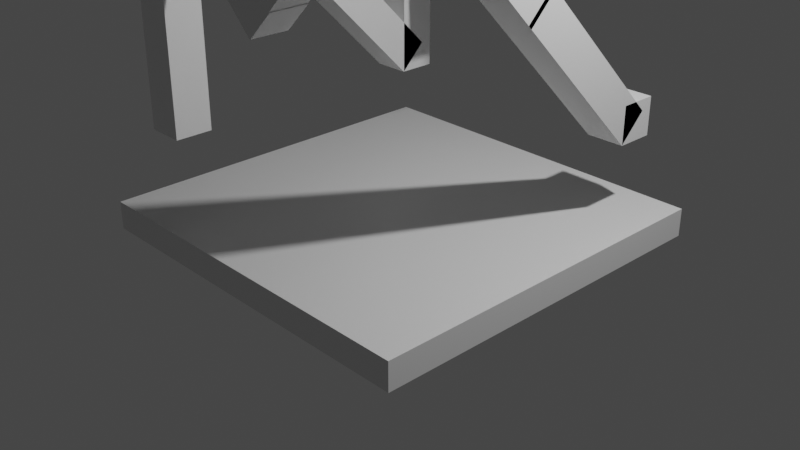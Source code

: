 # Source: untitled.blend  (saved by Blender 2.93.21; exported with 4.5.12 LTS)
import bpy
from mathutils import Matrix  # noqa: F401  (used for matrix-valued properties, if any)

bpy.ops.wm.read_factory_settings(use_empty=True)
scene = bpy.context.scene
scene.name = 'Scene'

# ---- collections
col_collection = bpy.data.collections.new('Collection'); scene.collection.children.link(col_collection)

# ---- materials (node trees are filled in below, after node groups)
mat_material = bpy.data.materials.new('Material')
mat_material.alpha_threshold = 0.0
mat_material.use_transparent_shadow = False
mat_material.line_color = (0.0, 0.0, 0.0, 1.0)
mat_material_001 = bpy.data.materials.new('Material.001')
mat_material_001.alpha_threshold = 0.0
mat_material_001.use_transparent_shadow = False
mat_material_001.line_color = (0.0, 0.0, 0.0, 1.0)
mat_material_002 = bpy.data.materials.new('Material.002')
mat_material_002.alpha_threshold = 0.0
mat_material_002.use_transparent_shadow = False
mat_material_002.line_color = (0.0, 0.0, 0.0, 1.0)
mat_material_003 = bpy.data.materials.new('Material.003')
mat_material_003.alpha_threshold = 0.0
mat_material_003.use_transparent_shadow = False
mat_material_003.line_color = (0.0, 0.0, 0.0, 1.0)
mat_material_004 = bpy.data.materials.new('Material.004')
mat_material_004.alpha_threshold = 0.0
mat_material_004.use_transparent_shadow = False
mat_material_004.line_color = (0.0, 0.0, 0.0, 1.0)
mat_material_007 = bpy.data.materials.new('Material.007')
mat_material_007.alpha_threshold = 0.0
mat_material_007.use_transparent_shadow = False
mat_material_007.line_color = (0.0, 0.0, 0.0, 1.0)
mat_material_008 = bpy.data.materials.new('Material.008')
mat_material_008.alpha_threshold = 0.0
mat_material_008.use_transparent_shadow = False
mat_material_008.line_color = (0.0, 0.0, 0.0, 1.0)
mat_material_009 = bpy.data.materials.new('Material.009')
mat_material_009.alpha_threshold = 0.0
mat_material_009.use_transparent_shadow = False
mat_material_009.line_color = (0.0, 0.0, 0.0, 1.0)
mat_material_010 = bpy.data.materials.new('Material.010')
mat_material_010.alpha_threshold = 0.0
mat_material_010.use_transparent_shadow = False
mat_material_010.line_color = (0.0, 0.0, 0.0, 1.0)
mat_material_013 = bpy.data.materials.new('Material.013')
mat_material_013.alpha_threshold = 0.0
mat_material_013.use_transparent_shadow = False
mat_material_013.line_color = (0.0, 0.0, 0.0, 1.0)
mat_material_014 = bpy.data.materials.new('Material.014')
mat_material_014.alpha_threshold = 0.0
mat_material_014.use_transparent_shadow = False
mat_material_014.line_color = (0.0, 0.0, 0.0, 1.0)
mat_material_015 = bpy.data.materials.new('Material.015')
mat_material_015.alpha_threshold = 0.0
mat_material_015.use_transparent_shadow = False
mat_material_015.line_color = (0.0, 0.0, 0.0, 1.0)
mat_material_016 = bpy.data.materials.new('Material.016')
mat_material_016.alpha_threshold = 0.0
mat_material_016.use_transparent_shadow = False
mat_material_016.line_color = (0.0, 0.0, 0.0, 1.0)
mat_material_017 = bpy.data.materials.new('Material.017')
mat_material_017.alpha_threshold = 0.0
mat_material_017.use_transparent_shadow = False
mat_material_017.line_color = (0.0, 0.0, 0.0, 1.0)
mat_material_018 = bpy.data.materials.new('Material.018')
mat_material_018.alpha_threshold = 0.0
mat_material_018.use_transparent_shadow = False
mat_material_018.line_color = (0.0, 0.0, 0.0, 1.0)
mat_material_020 = bpy.data.materials.new('Material.020')
mat_material_020.alpha_threshold = 0.0
mat_material_020.use_transparent_shadow = False
mat_material_020.line_color = (0.0, 0.0, 0.0, 1.0)
mat_material_021 = bpy.data.materials.new('Material.021')
mat_material_021.alpha_threshold = 0.0
mat_material_021.use_transparent_shadow = False
mat_material_021.line_color = (0.0, 0.0, 0.0, 1.0)
mat_material_022 = bpy.data.materials.new('Material.022')
mat_material_022.alpha_threshold = 0.0
mat_material_022.use_transparent_shadow = False
mat_material_022.line_color = (0.0, 0.0, 0.0, 1.0)

# ---- material node trees
mat_material.use_nodes = True; mat_material.node_tree.nodes.clear()
_N = mat_material.node_tree.nodes; _L = mat_material.node_tree.links
n0 = _N.new('ShaderNodeOutputMaterial'); n0.name = 'Material Output'; n0.location = (300, 300)
n1 = _N.new('ShaderNodeBsdfPrincipled'); n1.name = 'Principled BSDF'; n1.location = (10, 300)
n1.distribution = 'GGX'
n1.subsurface_method = 'BURLEY'
n1.inputs[2].default_value = 0.4
n1.inputs[3].default_value = 1.45
n1.inputs[27].default_value = (0.0, 0.0, 0.0, 1.0)
n1.inputs[28].default_value = 1.0
_L.new(n1.outputs[0], n0.inputs[0])
n0.is_active_output = True
mat_material_001.use_nodes = True; mat_material_001.node_tree.nodes.clear()
_N = mat_material_001.node_tree.nodes; _L = mat_material_001.node_tree.links
n0 = _N.new('ShaderNodeOutputMaterial'); n0.name = 'Material Output'; n0.location = (300, 300)
n1 = _N.new('ShaderNodeBsdfPrincipled'); n1.name = 'Principled BSDF'; n1.location = (10, 300)
n1.distribution = 'GGX'
n1.subsurface_method = 'BURLEY'
n1.inputs[2].default_value = 0.4
n1.inputs[3].default_value = 1.45
n1.inputs[27].default_value = (0.0, 0.0, 0.0, 1.0)
n1.inputs[28].default_value = 1.0
_L.new(n1.outputs[0], n0.inputs[0])
n0.is_active_output = True
mat_material_002.use_nodes = True; mat_material_002.node_tree.nodes.clear()
_N = mat_material_002.node_tree.nodes; _L = mat_material_002.node_tree.links
n0 = _N.new('ShaderNodeOutputMaterial'); n0.name = 'Material Output'; n0.location = (300, 300)
n1 = _N.new('ShaderNodeBsdfPrincipled'); n1.name = 'Principled BSDF'; n1.location = (10, 300)
n1.distribution = 'GGX'
n1.subsurface_method = 'BURLEY'
n1.inputs[2].default_value = 0.4
n1.inputs[3].default_value = 1.45
n1.inputs[27].default_value = (0.0, 0.0, 0.0, 1.0)
n1.inputs[28].default_value = 1.0
_L.new(n1.outputs[0], n0.inputs[0])
n0.is_active_output = True
mat_material_003.use_nodes = True; mat_material_003.node_tree.nodes.clear()
_N = mat_material_003.node_tree.nodes; _L = mat_material_003.node_tree.links
n0 = _N.new('ShaderNodeOutputMaterial'); n0.name = 'Material Output'; n0.location = (300, 300)
n1 = _N.new('ShaderNodeBsdfPrincipled'); n1.name = 'Principled BSDF'; n1.location = (10, 300)
n1.distribution = 'GGX'
n1.subsurface_method = 'BURLEY'
n1.inputs[2].default_value = 0.4
n1.inputs[3].default_value = 1.45
n1.inputs[27].default_value = (0.0, 0.0, 0.0, 1.0)
n1.inputs[28].default_value = 1.0
_L.new(n1.outputs[0], n0.inputs[0])
n0.is_active_output = True
mat_material_004.use_nodes = True; mat_material_004.node_tree.nodes.clear()
_N = mat_material_004.node_tree.nodes; _L = mat_material_004.node_tree.links
n0 = _N.new('ShaderNodeOutputMaterial'); n0.name = 'Material Output'; n0.location = (300, 300)
n1 = _N.new('ShaderNodeBsdfPrincipled'); n1.name = 'Principled BSDF'; n1.location = (10, 300)
n1.distribution = 'GGX'
n1.subsurface_method = 'BURLEY'
n1.inputs[2].default_value = 0.4
n1.inputs[3].default_value = 1.45
n1.inputs[27].default_value = (0.0, 0.0, 0.0, 1.0)
n1.inputs[28].default_value = 1.0
_L.new(n1.outputs[0], n0.inputs[0])
n0.is_active_output = True
mat_material_007.use_nodes = True; mat_material_007.node_tree.nodes.clear()
_N = mat_material_007.node_tree.nodes; _L = mat_material_007.node_tree.links
n0 = _N.new('ShaderNodeOutputMaterial'); n0.name = 'Material Output'; n0.location = (300, 300)
n1 = _N.new('ShaderNodeBsdfPrincipled'); n1.name = 'Principled BSDF'; n1.location = (10, 300)
n1.distribution = 'GGX'
n1.subsurface_method = 'BURLEY'
n1.inputs[2].default_value = 0.4
n1.inputs[3].default_value = 1.45
n1.inputs[27].default_value = (0.0, 0.0, 0.0, 1.0)
n1.inputs[28].default_value = 1.0
_L.new(n1.outputs[0], n0.inputs[0])
n0.is_active_output = True
mat_material_008.use_nodes = True; mat_material_008.node_tree.nodes.clear()
_N = mat_material_008.node_tree.nodes; _L = mat_material_008.node_tree.links
n0 = _N.new('ShaderNodeOutputMaterial'); n0.name = 'Material Output'; n0.location = (300, 300)
n1 = _N.new('ShaderNodeBsdfPrincipled'); n1.name = 'Principled BSDF'; n1.location = (10, 300)
n1.distribution = 'GGX'
n1.subsurface_method = 'BURLEY'
n1.inputs[2].default_value = 0.4
n1.inputs[3].default_value = 1.45
n1.inputs[27].default_value = (0.0, 0.0, 0.0, 1.0)
n1.inputs[28].default_value = 1.0
_L.new(n1.outputs[0], n0.inputs[0])
n0.is_active_output = True
mat_material_009.use_nodes = True; mat_material_009.node_tree.nodes.clear()
_N = mat_material_009.node_tree.nodes; _L = mat_material_009.node_tree.links
n0 = _N.new('ShaderNodeOutputMaterial'); n0.name = 'Material Output'; n0.location = (300, 300)
n1 = _N.new('ShaderNodeBsdfPrincipled'); n1.name = 'Principled BSDF'; n1.location = (10, 300)
n1.distribution = 'GGX'
n1.subsurface_method = 'BURLEY'
n1.inputs[2].default_value = 0.4
n1.inputs[3].default_value = 1.45
n1.inputs[27].default_value = (0.0, 0.0, 0.0, 1.0)
n1.inputs[28].default_value = 1.0
_L.new(n1.outputs[0], n0.inputs[0])
n0.is_active_output = True
mat_material_010.use_nodes = True; mat_material_010.node_tree.nodes.clear()
_N = mat_material_010.node_tree.nodes; _L = mat_material_010.node_tree.links
n0 = _N.new('ShaderNodeOutputMaterial'); n0.name = 'Material Output'; n0.location = (300, 300)
n1 = _N.new('ShaderNodeBsdfPrincipled'); n1.name = 'Principled BSDF'; n1.location = (10, 300)
n1.distribution = 'GGX'
n1.subsurface_method = 'BURLEY'
n1.inputs[2].default_value = 0.4
n1.inputs[3].default_value = 1.45
n1.inputs[27].default_value = (0.0, 0.0, 0.0, 1.0)
n1.inputs[28].default_value = 1.0
_L.new(n1.outputs[0], n0.inputs[0])
n0.is_active_output = True
mat_material_013.use_nodes = True; mat_material_013.node_tree.nodes.clear()
_N = mat_material_013.node_tree.nodes; _L = mat_material_013.node_tree.links
n0 = _N.new('ShaderNodeOutputMaterial'); n0.name = 'Material Output'; n0.location = (300, 300)
n1 = _N.new('ShaderNodeBsdfPrincipled'); n1.name = 'Principled BSDF'; n1.location = (10, 300)
n1.distribution = 'GGX'
n1.subsurface_method = 'BURLEY'
n1.inputs[2].default_value = 0.4
n1.inputs[3].default_value = 1.45
n1.inputs[27].default_value = (0.0, 0.0, 0.0, 1.0)
n1.inputs[28].default_value = 1.0
_L.new(n1.outputs[0], n0.inputs[0])
n0.is_active_output = True
mat_material_014.use_nodes = True; mat_material_014.node_tree.nodes.clear()
_N = mat_material_014.node_tree.nodes; _L = mat_material_014.node_tree.links
n0 = _N.new('ShaderNodeOutputMaterial'); n0.name = 'Material Output'; n0.location = (300, 300)
n1 = _N.new('ShaderNodeBsdfPrincipled'); n1.name = 'Principled BSDF'; n1.location = (10, 300)
n1.distribution = 'GGX'
n1.subsurface_method = 'BURLEY'
n1.inputs[2].default_value = 0.4
n1.inputs[3].default_value = 1.45
n1.inputs[27].default_value = (0.0, 0.0, 0.0, 1.0)
n1.inputs[28].default_value = 1.0
_L.new(n1.outputs[0], n0.inputs[0])
n0.is_active_output = True
mat_material_015.use_nodes = True; mat_material_015.node_tree.nodes.clear()
_N = mat_material_015.node_tree.nodes; _L = mat_material_015.node_tree.links
n0 = _N.new('ShaderNodeOutputMaterial'); n0.name = 'Material Output'; n0.location = (300, 300)
n1 = _N.new('ShaderNodeBsdfPrincipled'); n1.name = 'Principled BSDF'; n1.location = (10, 300)
n1.distribution = 'GGX'
n1.subsurface_method = 'BURLEY'
n1.inputs[2].default_value = 0.4
n1.inputs[3].default_value = 1.45
n1.inputs[27].default_value = (0.0, 0.0, 0.0, 1.0)
n1.inputs[28].default_value = 1.0
_L.new(n1.outputs[0], n0.inputs[0])
n0.is_active_output = True
mat_material_016.use_nodes = True; mat_material_016.node_tree.nodes.clear()
_N = mat_material_016.node_tree.nodes; _L = mat_material_016.node_tree.links
n0 = _N.new('ShaderNodeOutputMaterial'); n0.name = 'Material Output'; n0.location = (300, 300)
n1 = _N.new('ShaderNodeBsdfPrincipled'); n1.name = 'Principled BSDF'; n1.location = (10, 300)
n1.distribution = 'GGX'
n1.subsurface_method = 'BURLEY'
n1.inputs[2].default_value = 0.4
n1.inputs[3].default_value = 1.45
n1.inputs[27].default_value = (0.0, 0.0, 0.0, 1.0)
n1.inputs[28].default_value = 1.0
_L.new(n1.outputs[0], n0.inputs[0])
n0.is_active_output = True
mat_material_017.use_nodes = True; mat_material_017.node_tree.nodes.clear()
_N = mat_material_017.node_tree.nodes; _L = mat_material_017.node_tree.links
n0 = _N.new('ShaderNodeOutputMaterial'); n0.name = 'Material Output'; n0.location = (300, 300)
n1 = _N.new('ShaderNodeBsdfPrincipled'); n1.name = 'Principled BSDF'; n1.location = (10, 300)
n1.distribution = 'GGX'
n1.subsurface_method = 'BURLEY'
n1.inputs[2].default_value = 0.4
n1.inputs[3].default_value = 1.45
n1.inputs[27].default_value = (0.0, 0.0, 0.0, 1.0)
n1.inputs[28].default_value = 1.0
_L.new(n1.outputs[0], n0.inputs[0])
n0.is_active_output = True
mat_material_018.use_nodes = True; mat_material_018.node_tree.nodes.clear()
_N = mat_material_018.node_tree.nodes; _L = mat_material_018.node_tree.links
n0 = _N.new('ShaderNodeOutputMaterial'); n0.name = 'Material Output'; n0.location = (300, 300)
n1 = _N.new('ShaderNodeBsdfPrincipled'); n1.name = 'Principled BSDF'; n1.location = (10, 300)
n1.distribution = 'GGX'
n1.subsurface_method = 'BURLEY'
n1.inputs[2].default_value = 0.4
n1.inputs[3].default_value = 1.45
n1.inputs[27].default_value = (0.0, 0.0, 0.0, 1.0)
n1.inputs[28].default_value = 1.0
_L.new(n1.outputs[0], n0.inputs[0])
n0.is_active_output = True
mat_material_020.use_nodes = True; mat_material_020.node_tree.nodes.clear()
_N = mat_material_020.node_tree.nodes; _L = mat_material_020.node_tree.links
n0 = _N.new('ShaderNodeOutputMaterial'); n0.name = 'Material Output'; n0.location = (300, 300)
n1 = _N.new('ShaderNodeBsdfPrincipled'); n1.name = 'Principled BSDF'; n1.location = (10, 300)
n1.distribution = 'GGX'
n1.subsurface_method = 'BURLEY'
n1.inputs[2].default_value = 0.4
n1.inputs[3].default_value = 1.45
n1.inputs[27].default_value = (0.0, 0.0, 0.0, 1.0)
n1.inputs[28].default_value = 1.0
_L.new(n1.outputs[0], n0.inputs[0])
n0.is_active_output = True
mat_material_021.use_nodes = True; mat_material_021.node_tree.nodes.clear()
_N = mat_material_021.node_tree.nodes; _L = mat_material_021.node_tree.links
n0 = _N.new('ShaderNodeOutputMaterial'); n0.name = 'Material Output'; n0.location = (300, 300)
n1 = _N.new('ShaderNodeBsdfPrincipled'); n1.name = 'Principled BSDF'; n1.location = (10, 300)
n1.distribution = 'GGX'
n1.subsurface_method = 'BURLEY'
n1.inputs[2].default_value = 0.4
n1.inputs[3].default_value = 1.45
n1.inputs[27].default_value = (0.0, 0.0, 0.0, 1.0)
n1.inputs[28].default_value = 1.0
_L.new(n1.outputs[0], n0.inputs[0])
n0.is_active_output = True
mat_material_022.use_nodes = True; mat_material_022.node_tree.nodes.clear()
_N = mat_material_022.node_tree.nodes; _L = mat_material_022.node_tree.links
n0 = _N.new('ShaderNodeOutputMaterial'); n0.name = 'Material Output'; n0.location = (300, 300)
n1 = _N.new('ShaderNodeBsdfPrincipled'); n1.name = 'Principled BSDF'; n1.location = (10, 300)
n1.distribution = 'GGX'
n1.subsurface_method = 'BURLEY'
n1.inputs[2].default_value = 0.4
n1.inputs[3].default_value = 1.45
n1.inputs[27].default_value = (0.0, 0.0, 0.0, 1.0)
n1.inputs[28].default_value = 1.0
_L.new(n1.outputs[0], n0.inputs[0])
n0.is_active_output = True

# ---- world
world_world = bpy.data.worlds.new('World'); scene.world = world_world
world_world.use_nodes = True; world_world.node_tree.nodes.clear()
_N = world_world.node_tree.nodes; _L = world_world.node_tree.links
n0 = _N.new('ShaderNodeOutputWorld'); n0.name = 'World Output'; n0.location = (300, 300)
n1 = _N.new('ShaderNodeBackground'); n1.name = 'Background'; n1.location = (10, 300)
n1.inputs[0].default_value = (0.05088, 0.05088, 0.05088, 1.0)
_L.new(n1.outputs[0], n0.inputs[0])
n0.is_active_output = True
world_world.color = (0.05088, 0.05088, 0.05088)
world_world.use_sun_shadow = False
world_world.sun_shadow_jitter_overblur = 0.0

# ---- cameras
cam_camera = bpy.data.cameras.new('Camera')
cam_camera.clip_end = 100.0
cam_camera.ortho_scale = 7.314

# ---- lights
light_light = bpy.data.lights.new('Light', 'POINT')
light_light.transmission_factor = 0.0
light_light.energy = 1000.0
light_light.shadow_soft_size = 0.1
light_light.shadow_maximum_resolution = 0.006
light_light.use_absolute_resolution = True

# ---- meshes
me_cube = bpy.data.meshes.new('Cube')
me_cube.from_pydata([(1.0, 1.0, 1.0), (1.0, 1.0, -1.0), (1.0, -1.0, 1.0), (1.0, -1.0, -1.0), (-1.0, 1.0, 1.0), (-1.0, 1.0, -1.0), (-1.0, -1.0, 1.0), (-1.0, -1.0, -1.0)], [], [(0, 4, 6, 2), (3, 2, 6, 7), (7, 6, 4, 5), (5, 1, 3, 7), (1, 0, 2, 3), (5, 4, 0, 1)])
_uv = me_cube.uv_layers.new(name='UVMap')
_uv.uv.foreach_set('vector', [0.625, 0.5, 0.875, 0.5, 0.875, 0.75, 0.625, 0.75, 0.375, 0.75, 0.625, 0.75, 0.625, 1.0, 0.375, 1.0, 0.375, 0.0, 0.625, 0.0, 0.625, 0.25, 0.375, 0.25, 0.125, 0.5, 0.375, 0.5, 0.375, 0.75, 0.125, 0.75, 0.375, 0.5, 0.625, 0.5, 0.625, 0.75, 0.375, 0.75, 0.375, 0.25, 0.625, 0.25, 0.625, 0.5, 0.375, 0.5])
me_cube.materials.append(mat_material)
me_cube.use_remesh_preserve_volume = False
me_cube.use_remesh_preserve_attributes = False
me_cube.use_mirror_vertex_groups = False
me_cube.update()
me_cube_001 = bpy.data.meshes.new('Cube.001')
me_cube_001.from_pydata([(1.0, 1.0, 1.0), (1.0, 1.0, -1.0), (1.0, -1.0, 1.0), (1.0, -1.0, -1.0), (-1.0, 1.0, 1.0), (-1.0, 1.0, -1.0), (-1.0, -1.0, 1.0), (-1.0, -1.0, -1.0)], [], [(0, 4, 6, 2), (3, 2, 6, 7), (7, 6, 4, 5), (5, 1, 3, 7), (1, 0, 2, 3), (5, 4, 0, 1)])
_uv = me_cube_001.uv_layers.new(name='UVMap')
_uv.uv.foreach_set('vector', [0.625, 0.5, 0.875, 0.5, 0.875, 0.75, 0.625, 0.75, 0.375, 0.75, 0.625, 0.75, 0.625, 1.0, 0.375, 1.0, 0.375, 0.0, 0.625, 0.0, 0.625, 0.25, 0.375, 0.25, 0.125, 0.5, 0.375, 0.5, 0.375, 0.75, 0.125, 0.75, 0.375, 0.5, 0.625, 0.5, 0.625, 0.75, 0.375, 0.75, 0.375, 0.25, 0.625, 0.25, 0.625, 0.5, 0.375, 0.5])
me_cube_001.materials.append(mat_material_001)
me_cube_001.use_remesh_preserve_volume = False
me_cube_001.use_remesh_preserve_attributes = False
me_cube_001.use_mirror_vertex_groups = False
me_cube_001.update()
me_cube_002 = bpy.data.meshes.new('Cube.002')
me_cube_002.from_pydata([(1.0, 1.0, 1.0), (1.0, 1.0, -1.0), (1.0, -1.0, 1.0), (1.0, -1.0, -1.0), (-1.0, 1.0, 1.0), (-1.0, 1.0, -1.0), (-1.0, -1.0, 1.0), (-1.0, -1.0, -1.0)], [], [(0, 4, 6, 2), (3, 2, 6, 7), (7, 6, 4, 5), (5, 1, 3, 7), (1, 0, 2, 3), (5, 4, 0, 1)])
_uv = me_cube_002.uv_layers.new(name='UVMap')
_uv.uv.foreach_set('vector', [0.625, 0.5, 0.875, 0.5, 0.875, 0.75, 0.625, 0.75, 0.375, 0.75, 0.625, 0.75, 0.625, 1.0, 0.375, 1.0, 0.375, 0.0, 0.625, 0.0, 0.625, 0.25, 0.375, 0.25, 0.125, 0.5, 0.375, 0.5, 0.375, 0.75, 0.125, 0.75, 0.375, 0.5, 0.625, 0.5, 0.625, 0.75, 0.375, 0.75, 0.375, 0.25, 0.625, 0.25, 0.625, 0.5, 0.375, 0.5])
me_cube_002.materials.append(mat_material_002)
me_cube_002.use_remesh_preserve_volume = False
me_cube_002.use_remesh_preserve_attributes = False
me_cube_002.use_mirror_vertex_groups = False
me_cube_002.update()
me_cube_003 = bpy.data.meshes.new('Cube.003')
me_cube_003.from_pydata([(1.0, 1.0, 1.0), (1.0, 1.0, -1.0), (1.0, -1.0, 1.0), (1.0, -1.0, -1.0), (-1.0, 1.0, 1.0), (-1.0, 1.0, -1.0), (-1.0, -1.0, 1.0), (-1.0, -1.0, -1.0)], [], [(0, 4, 6, 2), (3, 2, 6, 7), (7, 6, 4, 5), (5, 1, 3, 7), (1, 0, 2, 3), (5, 4, 0, 1)])
_uv = me_cube_003.uv_layers.new(name='UVMap')
_uv.uv.foreach_set('vector', [0.625, 0.5, 0.875, 0.5, 0.875, 0.75, 0.625, 0.75, 0.375, 0.75, 0.625, 0.75, 0.625, 1.0, 0.375, 1.0, 0.375, 0.0, 0.625, 0.0, 0.625, 0.25, 0.375, 0.25, 0.125, 0.5, 0.375, 0.5, 0.375, 0.75, 0.125, 0.75, 0.375, 0.5, 0.625, 0.5, 0.625, 0.75, 0.375, 0.75, 0.375, 0.25, 0.625, 0.25, 0.625, 0.5, 0.375, 0.5])
me_cube_003.materials.append(mat_material_003)
me_cube_003.use_remesh_preserve_volume = False
me_cube_003.use_remesh_preserve_attributes = False
me_cube_003.use_mirror_vertex_groups = False
me_cube_003.update()
me_cube_004 = bpy.data.meshes.new('Cube.004')
me_cube_004.from_pydata([(1.0, 1.0, 1.0), (1.0, 1.0, -1.0), (1.0, -1.0, 1.0), (1.0, -1.0, -1.0), (-1.0, 1.0, 1.0), (-1.0, 1.0, -1.0), (-1.0, -1.0, 1.0), (-1.0, -1.0, -1.0)], [], [(0, 4, 6, 2), (3, 2, 6, 7), (7, 6, 4, 5), (5, 1, 3, 7), (1, 0, 2, 3), (5, 4, 0, 1)])
_uv = me_cube_004.uv_layers.new(name='UVMap')
_uv.uv.foreach_set('vector', [0.625, 0.5, 0.875, 0.5, 0.875, 0.75, 0.625, 0.75, 0.375, 0.75, 0.625, 0.75, 0.625, 1.0, 0.375, 1.0, 0.375, 0.0, 0.625, 0.0, 0.625, 0.25, 0.375, 0.25, 0.125, 0.5, 0.375, 0.5, 0.375, 0.75, 0.125, 0.75, 0.375, 0.5, 0.625, 0.5, 0.625, 0.75, 0.375, 0.75, 0.375, 0.25, 0.625, 0.25, 0.625, 0.5, 0.375, 0.5])
me_cube_004.materials.append(mat_material_004)
me_cube_004.use_remesh_preserve_volume = False
me_cube_004.use_remesh_preserve_attributes = False
me_cube_004.use_mirror_vertex_groups = False
me_cube_004.update()
me_cube_007 = bpy.data.meshes.new('Cube.007')
me_cube_007.from_pydata([(1.0, 1.0, 1.0), (1.0, 1.0, -1.0), (1.0, -1.0, 1.0), (1.0, -1.0, -1.0), (-1.0, 1.0, 1.0), (-1.0, 1.0, -1.0), (-1.0, -1.0, 1.0), (-1.0, -1.0, -1.0)], [], [(0, 4, 6, 2), (3, 2, 6, 7), (7, 6, 4, 5), (5, 1, 3, 7), (1, 0, 2, 3), (5, 4, 0, 1)])
_uv = me_cube_007.uv_layers.new(name='UVMap')
_uv.uv.foreach_set('vector', [0.625, 0.5, 0.875, 0.5, 0.875, 0.75, 0.625, 0.75, 0.375, 0.75, 0.625, 0.75, 0.625, 1.0, 0.375, 1.0, 0.375, 0.0, 0.625, 0.0, 0.625, 0.25, 0.375, 0.25, 0.125, 0.5, 0.375, 0.5, 0.375, 0.75, 0.125, 0.75, 0.375, 0.5, 0.625, 0.5, 0.625, 0.75, 0.375, 0.75, 0.375, 0.25, 0.625, 0.25, 0.625, 0.5, 0.375, 0.5])
me_cube_007.materials.append(mat_material_007)
me_cube_007.use_remesh_preserve_volume = False
me_cube_007.use_remesh_preserve_attributes = False
me_cube_007.use_mirror_vertex_groups = False
me_cube_007.update()
me_cube_008 = bpy.data.meshes.new('Cube.008')
me_cube_008.from_pydata([(1.0, 1.0, 1.0), (1.0, 1.0, -1.0), (1.0, -1.0, 1.0), (1.0, -1.0, -1.0), (-1.0, 1.0, 1.0), (-1.0, 1.0, -1.0), (-1.0, -1.0, 1.0), (-1.0, -1.0, -1.0)], [], [(0, 4, 6, 2), (3, 2, 6, 7), (7, 6, 4, 5), (5, 1, 3, 7), (1, 0, 2, 3), (5, 4, 0, 1)])
_uv = me_cube_008.uv_layers.new(name='UVMap')
_uv.uv.foreach_set('vector', [0.625, 0.5, 0.875, 0.5, 0.875, 0.75, 0.625, 0.75, 0.375, 0.75, 0.625, 0.75, 0.625, 1.0, 0.375, 1.0, 0.375, 0.0, 0.625, 0.0, 0.625, 0.25, 0.375, 0.25, 0.125, 0.5, 0.375, 0.5, 0.375, 0.75, 0.125, 0.75, 0.375, 0.5, 0.625, 0.5, 0.625, 0.75, 0.375, 0.75, 0.375, 0.25, 0.625, 0.25, 0.625, 0.5, 0.375, 0.5])
me_cube_008.materials.append(mat_material_008)
me_cube_008.use_remesh_preserve_volume = False
me_cube_008.use_remesh_preserve_attributes = False
me_cube_008.use_mirror_vertex_groups = False
me_cube_008.update()
me_cube_009 = bpy.data.meshes.new('Cube.009')
me_cube_009.from_pydata([(1.0, 1.0, 1.0), (1.0, 1.0, -1.0), (1.0, -1.0, 1.0), (1.0, -1.0, -1.0), (-1.0, 1.0, 1.0), (-1.0, 1.0, -1.0), (-1.0, -1.0, 1.0), (-1.0, -1.0, -1.0)], [], [(0, 4, 6, 2), (3, 2, 6, 7), (7, 6, 4, 5), (5, 1, 3, 7), (1, 0, 2, 3), (5, 4, 0, 1)])
_uv = me_cube_009.uv_layers.new(name='UVMap')
_uv.uv.foreach_set('vector', [0.625, 0.5, 0.875, 0.5, 0.875, 0.75, 0.625, 0.75, 0.375, 0.75, 0.625, 0.75, 0.625, 1.0, 0.375, 1.0, 0.375, 0.0, 0.625, 0.0, 0.625, 0.25, 0.375, 0.25, 0.125, 0.5, 0.375, 0.5, 0.375, 0.75, 0.125, 0.75, 0.375, 0.5, 0.625, 0.5, 0.625, 0.75, 0.375, 0.75, 0.375, 0.25, 0.625, 0.25, 0.625, 0.5, 0.375, 0.5])
me_cube_009.materials.append(mat_material_009)
me_cube_009.use_remesh_preserve_volume = False
me_cube_009.use_remesh_preserve_attributes = False
me_cube_009.use_mirror_vertex_groups = False
me_cube_009.update()
me_cube_010 = bpy.data.meshes.new('Cube.010')
me_cube_010.from_pydata([(1.0, 1.0, 1.0), (1.0, 1.0, -1.0), (1.0, -1.0, 1.0), (1.0, -1.0, -1.0), (-1.0, 1.0, 1.0), (-1.0, 1.0, -1.0), (-1.0, -1.0, 1.0), (-1.0, -1.0, -1.0)], [], [(0, 4, 6, 2), (3, 2, 6, 7), (7, 6, 4, 5), (5, 1, 3, 7), (1, 0, 2, 3), (5, 4, 0, 1)])
_uv = me_cube_010.uv_layers.new(name='UVMap')
_uv.uv.foreach_set('vector', [0.625, 0.5, 0.875, 0.5, 0.875, 0.75, 0.625, 0.75, 0.375, 0.75, 0.625, 0.75, 0.625, 1.0, 0.375, 1.0, 0.375, 0.0, 0.625, 0.0, 0.625, 0.25, 0.375, 0.25, 0.125, 0.5, 0.375, 0.5, 0.375, 0.75, 0.125, 0.75, 0.375, 0.5, 0.625, 0.5, 0.625, 0.75, 0.375, 0.75, 0.375, 0.25, 0.625, 0.25, 0.625, 0.5, 0.375, 0.5])
me_cube_010.materials.append(mat_material_010)
me_cube_010.use_remesh_preserve_volume = False
me_cube_010.use_remesh_preserve_attributes = False
me_cube_010.use_mirror_vertex_groups = False
me_cube_010.update()
me_cube_013 = bpy.data.meshes.new('Cube.013')
me_cube_013.from_pydata([(1.0, 1.0, 1.0), (1.0, 1.0, -1.0), (1.0, -1.0, 1.0), (1.0, -1.0, -1.0), (-1.0, 1.0, 1.0), (-1.0, 1.0, -1.0), (-1.0, -1.0, 1.0), (-1.0, -1.0, -1.0)], [], [(0, 4, 6, 2), (3, 2, 6, 7), (7, 6, 4, 5), (5, 1, 3, 7), (1, 0, 2, 3), (5, 4, 0, 1)])
_uv = me_cube_013.uv_layers.new(name='UVMap')
_uv.uv.foreach_set('vector', [0.625, 0.5, 0.875, 0.5, 0.875, 0.75, 0.625, 0.75, 0.375, 0.75, 0.625, 0.75, 0.625, 1.0, 0.375, 1.0, 0.375, 0.0, 0.625, 0.0, 0.625, 0.25, 0.375, 0.25, 0.125, 0.5, 0.375, 0.5, 0.375, 0.75, 0.125, 0.75, 0.375, 0.5, 0.625, 0.5, 0.625, 0.75, 0.375, 0.75, 0.375, 0.25, 0.625, 0.25, 0.625, 0.5, 0.375, 0.5])
me_cube_013.materials.append(mat_material_013)
me_cube_013.use_remesh_preserve_volume = False
me_cube_013.use_remesh_preserve_attributes = False
me_cube_013.use_mirror_vertex_groups = False
me_cube_013.update()
me_cube_014 = bpy.data.meshes.new('Cube.014')
me_cube_014.from_pydata([(1.0, 1.0, 1.0), (1.0, 1.0, -1.0), (1.0, -1.0, 1.0), (1.0, -1.0, -1.0), (-1.0, 1.0, 1.0), (-1.0, 1.0, -1.0), (-1.0, -1.0, 1.0), (-1.0, -1.0, -1.0)], [], [(0, 4, 6, 2), (3, 2, 6, 7), (7, 6, 4, 5), (5, 1, 3, 7), (1, 0, 2, 3), (5, 4, 0, 1)])
_uv = me_cube_014.uv_layers.new(name='UVMap')
_uv.uv.foreach_set('vector', [0.625, 0.5, 0.875, 0.5, 0.875, 0.75, 0.625, 0.75, 0.375, 0.75, 0.625, 0.75, 0.625, 1.0, 0.375, 1.0, 0.375, 0.0, 0.625, 0.0, 0.625, 0.25, 0.375, 0.25, 0.125, 0.5, 0.375, 0.5, 0.375, 0.75, 0.125, 0.75, 0.375, 0.5, 0.625, 0.5, 0.625, 0.75, 0.375, 0.75, 0.375, 0.25, 0.625, 0.25, 0.625, 0.5, 0.375, 0.5])
me_cube_014.materials.append(mat_material_014)
me_cube_014.use_remesh_preserve_volume = False
me_cube_014.use_remesh_preserve_attributes = False
me_cube_014.use_mirror_vertex_groups = False
me_cube_014.update()
me_cube_015 = bpy.data.meshes.new('Cube.015')
me_cube_015.from_pydata([(1.0, 1.0, 1.0), (1.0, 1.0, -1.0), (1.0, -1.0, 1.0), (1.0, -1.0, -1.0), (-1.0, 1.0, 1.0), (-1.0, 1.0, -1.0), (-1.0, -1.0, 1.0), (-1.0, -1.0, -1.0)], [], [(0, 4, 6, 2), (3, 2, 6, 7), (7, 6, 4, 5), (5, 1, 3, 7), (1, 0, 2, 3), (5, 4, 0, 1)])
_uv = me_cube_015.uv_layers.new(name='UVMap')
_uv.uv.foreach_set('vector', [0.625, 0.5, 0.875, 0.5, 0.875, 0.75, 0.625, 0.75, 0.375, 0.75, 0.625, 0.75, 0.625, 1.0, 0.375, 1.0, 0.375, 0.0, 0.625, 0.0, 0.625, 0.25, 0.375, 0.25, 0.125, 0.5, 0.375, 0.5, 0.375, 0.75, 0.125, 0.75, 0.375, 0.5, 0.625, 0.5, 0.625, 0.75, 0.375, 0.75, 0.375, 0.25, 0.625, 0.25, 0.625, 0.5, 0.375, 0.5])
me_cube_015.materials.append(mat_material_015)
me_cube_015.use_remesh_preserve_volume = False
me_cube_015.use_remesh_preserve_attributes = False
me_cube_015.use_mirror_vertex_groups = False
me_cube_015.update()
me_cube_016 = bpy.data.meshes.new('Cube.016')
me_cube_016.from_pydata([(1.0, 1.0, 1.0), (1.0, 1.0, -1.0), (1.0, -1.0, 1.0), (1.0, -1.0, -1.0), (-1.0, 1.0, 1.0), (-1.0, 1.0, -1.0), (-1.0, -1.0, 1.0), (-1.0, -1.0, -1.0)], [], [(0, 4, 6, 2), (3, 2, 6, 7), (7, 6, 4, 5), (5, 1, 3, 7), (1, 0, 2, 3), (5, 4, 0, 1)])
_uv = me_cube_016.uv_layers.new(name='UVMap')
_uv.uv.foreach_set('vector', [0.625, 0.5, 0.875, 0.5, 0.875, 0.75, 0.625, 0.75, 0.375, 0.75, 0.625, 0.75, 0.625, 1.0, 0.375, 1.0, 0.375, 0.0, 0.625, 0.0, 0.625, 0.25, 0.375, 0.25, 0.125, 0.5, 0.375, 0.5, 0.375, 0.75, 0.125, 0.75, 0.375, 0.5, 0.625, 0.5, 0.625, 0.75, 0.375, 0.75, 0.375, 0.25, 0.625, 0.25, 0.625, 0.5, 0.375, 0.5])
me_cube_016.materials.append(mat_material_016)
me_cube_016.use_remesh_preserve_volume = False
me_cube_016.use_remesh_preserve_attributes = False
me_cube_016.use_mirror_vertex_groups = False
me_cube_016.update()
me_cube_017 = bpy.data.meshes.new('Cube.017')
me_cube_017.from_pydata([(1.0, 1.0, 1.0), (1.0, 1.0, -1.0), (1.0, -1.0, 1.0), (1.0, -1.0, -1.0), (-1.0, 1.0, 1.0), (-1.0, 1.0, -1.0), (-1.0, -1.0, 1.0), (-1.0, -1.0, -1.0)], [], [(0, 4, 6, 2), (3, 2, 6, 7), (7, 6, 4, 5), (5, 1, 3, 7), (1, 0, 2, 3), (5, 4, 0, 1)])
_uv = me_cube_017.uv_layers.new(name='UVMap')
_uv.uv.foreach_set('vector', [0.625, 0.5, 0.875, 0.5, 0.875, 0.75, 0.625, 0.75, 0.375, 0.75, 0.625, 0.75, 0.625, 1.0, 0.375, 1.0, 0.375, 0.0, 0.625, 0.0, 0.625, 0.25, 0.375, 0.25, 0.125, 0.5, 0.375, 0.5, 0.375, 0.75, 0.125, 0.75, 0.375, 0.5, 0.625, 0.5, 0.625, 0.75, 0.375, 0.75, 0.375, 0.25, 0.625, 0.25, 0.625, 0.5, 0.375, 0.5])
me_cube_017.materials.append(mat_material_017)
me_cube_017.use_remesh_preserve_volume = False
me_cube_017.use_remesh_preserve_attributes = False
me_cube_017.use_mirror_vertex_groups = False
me_cube_017.update()
me_cube_005 = bpy.data.meshes.new('Cube.005')
me_cube_005.from_pydata([(1.0, 1.0, 1.0), (1.0, 1.0, -1.0), (1.0, -1.0, 1.0), (1.0, -1.0, -1.0), (-1.0, 1.0, 1.0), (-1.0, 1.0, -1.0), (-1.0, -1.0, 1.0), (-1.0, -1.0, -1.0)], [], [(0, 4, 6, 2), (3, 2, 6, 7), (7, 6, 4, 5), (5, 1, 3, 7), (1, 0, 2, 3), (5, 4, 0, 1)])
_uv = me_cube_005.uv_layers.new(name='UVMap')
_uv.uv.foreach_set('vector', [0.625, 0.5, 0.875, 0.5, 0.875, 0.75, 0.625, 0.75, 0.375, 0.75, 0.625, 0.75, 0.625, 1.0, 0.375, 1.0, 0.375, 0.0, 0.625, 0.0, 0.625, 0.25, 0.375, 0.25, 0.125, 0.5, 0.375, 0.5, 0.375, 0.75, 0.125, 0.75, 0.375, 0.5, 0.625, 0.5, 0.625, 0.75, 0.375, 0.75, 0.375, 0.25, 0.625, 0.25, 0.625, 0.5, 0.375, 0.5])
me_cube_005.materials.append(mat_material_018)
me_cube_005.use_remesh_preserve_volume = False
me_cube_005.use_remesh_preserve_attributes = False
me_cube_005.use_mirror_vertex_groups = False
me_cube_005.update()
me_cube_012 = bpy.data.meshes.new('Cube.012')
me_cube_012.from_pydata([(1.0, 1.0, 1.0), (1.0, 1.0, -1.0), (1.0, -1.0, 1.0), (1.0, -1.0, -1.0), (-1.0, 1.0, 1.0), (-1.0, 1.0, -1.0), (-1.0, -1.0, 1.0), (-1.0, -1.0, -1.0)], [], [(0, 4, 6, 2), (3, 2, 6, 7), (7, 6, 4, 5), (5, 1, 3, 7), (1, 0, 2, 3), (5, 4, 0, 1)])
_uv = me_cube_012.uv_layers.new(name='UVMap')
_uv.uv.foreach_set('vector', [0.625, 0.5, 0.875, 0.5, 0.875, 0.75, 0.625, 0.75, 0.375, 0.75, 0.625, 0.75, 0.625, 1.0, 0.375, 1.0, 0.375, 0.0, 0.625, 0.0, 0.625, 0.25, 0.375, 0.25, 0.125, 0.5, 0.375, 0.5, 0.375, 0.75, 0.125, 0.75, 0.375, 0.5, 0.625, 0.5, 0.625, 0.75, 0.375, 0.75, 0.375, 0.25, 0.625, 0.25, 0.625, 0.5, 0.375, 0.5])
me_cube_012.materials.append(mat_material_020)
me_cube_012.use_remesh_preserve_volume = False
me_cube_012.use_remesh_preserve_attributes = False
me_cube_012.use_mirror_vertex_groups = False
me_cube_012.update()
me_cube_018 = bpy.data.meshes.new('Cube.018')
me_cube_018.from_pydata([(1.0, 1.0, 1.0), (1.0, 1.0, -1.0), (1.0, -1.0, 1.0), (1.0, -1.0, -1.0), (-1.0, 1.0, 1.0), (-1.0, 1.0, -1.0), (-1.0, -1.0, 1.0), (-1.0, -1.0, -1.0)], [], [(0, 4, 6, 2), (3, 2, 6, 7), (7, 6, 4, 5), (5, 1, 3, 7), (1, 0, 2, 3), (5, 4, 0, 1)])
_uv = me_cube_018.uv_layers.new(name='UVMap')
_uv.uv.foreach_set('vector', [0.625, 0.5, 0.875, 0.5, 0.875, 0.75, 0.625, 0.75, 0.375, 0.75, 0.625, 0.75, 0.625, 1.0, 0.375, 1.0, 0.375, 0.0, 0.625, 0.0, 0.625, 0.25, 0.375, 0.25, 0.125, 0.5, 0.375, 0.5, 0.375, 0.75, 0.125, 0.75, 0.375, 0.5, 0.625, 0.5, 0.625, 0.75, 0.375, 0.75, 0.375, 0.25, 0.625, 0.25, 0.625, 0.5, 0.375, 0.5])
me_cube_018.materials.append(mat_material_021)
me_cube_018.use_remesh_preserve_volume = False
me_cube_018.use_remesh_preserve_attributes = False
me_cube_018.use_mirror_vertex_groups = False
me_cube_018.update()
me_cube_019 = bpy.data.meshes.new('Cube.019')
me_cube_019.from_pydata([(1.0, 1.0, 1.0), (1.0, 1.0, -1.0), (1.0, -1.0, 1.0), (1.0, -1.0, -1.0), (-1.0, 1.0, 1.0), (-1.0, 1.0, -1.0), (-1.0, -1.0, 1.0), (-1.0, -1.0, -1.0)], [], [(0, 4, 6, 2), (3, 2, 6, 7), (7, 6, 4, 5), (5, 1, 3, 7), (1, 0, 2, 3), (5, 4, 0, 1)])
_uv = me_cube_019.uv_layers.new(name='UVMap')
_uv.uv.foreach_set('vector', [0.625, 0.5, 0.875, 0.5, 0.875, 0.75, 0.625, 0.75, 0.375, 0.75, 0.625, 0.75, 0.625, 1.0, 0.375, 1.0, 0.375, 0.0, 0.625, 0.0, 0.625, 0.25, 0.375, 0.25, 0.125, 0.5, 0.375, 0.5, 0.375, 0.75, 0.125, 0.75, 0.375, 0.5, 0.625, 0.5, 0.625, 0.75, 0.375, 0.75, 0.375, 0.25, 0.625, 0.25, 0.625, 0.5, 0.375, 0.5])
me_cube_019.materials.append(mat_material_022)
me_cube_019.use_remesh_preserve_volume = False
me_cube_019.use_remesh_preserve_attributes = False
me_cube_019.use_mirror_vertex_groups = False
me_cube_019.update()

# ---- objects
ob_1 = bpy.data.objects.new('바닥1', me_cube)
ob_light = bpy.data.objects.new('Light', light_light)
ob_camera = bpy.data.objects.new('Camera', cam_camera)
ob_2 = bpy.data.objects.new('바닥2', me_cube_001)
ob_3 = bpy.data.objects.new('바닥3', me_cube_002)
ob_4 = bpy.data.objects.new('바닥4', me_cube_003)
ob_1_1 = bpy.data.objects.new('1막대', me_cube_004)
ob_1___001 = bpy.data.objects.new('1막대.001', me_cube_007)
ob_1___002 = bpy.data.objects.new('1막대.002', me_cube_008)
ob_2_1 = bpy.data.objects.new('2막대', me_cube_009)
ob_2___001 = bpy.data.objects.new('2막대.001', me_cube_010)
ob_3_1 = bpy.data.objects.new('3막대', me_cube_013)
ob_4_1 = bpy.data.objects.new('4막대', me_cube_014)
ob_3___002 = bpy.data.objects.new('3막대.002', me_cube_015)
ob_4___001 = bpy.data.objects.new('4막대.001', me_cube_016)
ob_4___002 = bpy.data.objects.new('4막대.002', me_cube_017)
ob_3___003 = bpy.data.objects.new('3막대.003', me_cube_005)
ob_3___004 = bpy.data.objects.new('3막대.004', me_cube_012)
ob_2__002 = bpy.data.objects.new('2막대002', me_cube_018)
ob_2__003 = bpy.data.objects.new('2막대003', me_cube_019)

# ---- transforms, parenting, visibility, modifiers, constraints
ob_1.location = (1.0, -1.0, 0.0)
ob_1.scale = (1.0, 1.0, 0.15)
ob_1.lock_rotations_4d = False
ob_1.empty_display_type = 'ARROWS'
ob_1.lineart.crease_threshold = 0.0
ob_light.location = (4.076, 1.005, 5.904)
ob_light.rotation_euler = (0.6503, 0.05522, 1.866)
ob_light.lock_rotations_4d = False
ob_light.empty_display_type = 'ARROWS'
ob_light.color = (0.0, 0.0, 0.0, 0.0)
ob_light.lineart.crease_threshold = 0.0
ob_camera.location = (7.359, -6.926, 4.958)
ob_camera.rotation_euler = (1.109, 0.0, 0.8149)
ob_camera.lock_rotations_4d = False
ob_camera.empty_display_type = 'ARROWS'
ob_camera.color = (0.0, 0.0, 0.0, 0.0)
ob_camera.display_type = 'WIRE'
ob_camera.lineart.crease_threshold = 0.0
ob_2.location = (1.0, 1.0, 0.0)
ob_2.scale = (1.0, 1.0, 0.15)
ob_2.lock_rotations_4d = False
ob_2.empty_display_type = 'ARROWS'
ob_2.lineart.crease_threshold = 0.0
ob_3.location = (-1.0, -1.0, 0.0)
ob_3.scale = (1.0, 1.0, 0.15)
ob_3.lock_rotations_4d = False
ob_3.empty_display_type = 'ARROWS'
ob_3.lineart.crease_threshold = 0.0
ob_4.location = (-1.0, 1.0, 0.0)
ob_4.scale = (1.0, 1.0, 0.15)
ob_4.lock_rotations_4d = False
ob_4.empty_display_type = 'ARROWS'
ob_4.lineart.crease_threshold = 0.0
ob_1_1.location = (1.5, -1.5, 3.897)
ob_1_1.scale = (0.2, 0.2, 0.2)
ob_1_1.lock_rotations_4d = False
ob_1_1.empty_display_type = 'ARROWS'
ob_1_1.lineart.crease_threshold = 0.0
ob_1___001.location = (1.5, -0.71, 3.228)
ob_1___001.rotation_euler = (0.7854, -0.0, 0.0)
ob_1___001.scale = (0.2, 0.2, 1.03)
ob_1___001.lock_rotations_4d = False
ob_1___001.empty_display_type = 'ARROWS'
ob_1___001.lineart.crease_threshold = 0.0
ob_1___002.location = (0.6484, -1.5, 3.164)
ob_1___002.rotation_euler = (0.7852, -0.0, 1.571)
ob_1___002.scale = (0.2, 0.2, 1.125)
ob_1___002.lock_rotations_4d = False
ob_1___002.empty_display_type = 'ARROWS'
ob_1___002.lineart.crease_threshold = 0.0
ob_2_1.location = (1.5, 0.71, 1.808)
ob_2_1.rotation_euler = (0.7854, -0.0, 0.0)
ob_2_1.scale = (0.2, 0.2, 1.03)
ob_2_1.lock_rotations_4d = False
ob_2_1.empty_display_type = 'ARROWS'
ob_2_1.lineart.crease_threshold = 0.0
ob_2___001.location = (0.6484, 1.5, 3.164)
ob_2___001.rotation_euler = (0.7852, -0.0, 1.571)
ob_2___001.scale = (0.2, 0.2, 1.125)
ob_2___001.lock_rotations_4d = False
ob_2___001.empty_display_type = 'ARROWS'
ob_2___001.lineart.crease_threshold = 0.0
ob_3_1.location = (-1.5, -1.5, 1.73)
ob_3_1.scale = (0.2, 0.2, 0.79)
ob_3_1.lock_rotations_4d = False
ob_3_1.empty_display_type = 'ARROWS'
ob_3_1.lineart.crease_threshold = 0.0
ob_4_1.location = (-1.5, 1.5, 2.52)
ob_4_1.scale = (0.2, 0.2, 1.58)
ob_4_1.lock_rotations_4d = False
ob_4_1.empty_display_type = 'ARROWS'
ob_4_1.lineart.crease_threshold = 0.0
ob_3___002.location = (-1.5, -0.71, 3.228)
ob_3___002.rotation_euler = (0.7854, -0.0, 0.0)
ob_3___002.scale = (0.2, 0.2, 1.03)
ob_3___002.lock_rotations_4d = False
ob_3___002.lock_scale = (True, True, False)
ob_3___002.empty_display_type = 'ARROWS'
ob_3___002.lineart.crease_threshold = 0.0
ob_4___001.location = (-1.5, 0.71, 1.808)
ob_4___001.rotation_euler = (0.7854, -0.0, 0.0)
ob_4___001.scale = (0.2, 0.2, 1.03)
ob_4___001.lock_rotations_4d = False
ob_4___001.empty_display_type = 'ARROWS'
ob_4___001.lineart.crease_threshold = 0.0
ob_4___002.location = (-0.6484, 1.5, 3.164)
ob_4___002.rotation_euler = (0.7852, -0.0, -1.571)
ob_4___002.scale = (0.2, 0.2, 1.125)
ob_4___002.lock_rotations_4d = False
ob_4___002.empty_display_type = 'ARROWS'
ob_4___002.lineart.crease_threshold = 0.0
ob_3___003.location = (-0.6484, -1.5, 3.164)
ob_3___003.rotation_euler = (-0.7854, -0.0, 1.571)
ob_3___003.scale = (0.2, 0.2, 1.125)
ob_3___003.lock_rotations_4d = False
ob_3___003.empty_display_type = 'ARROWS'
ob_3___003.lineart.crease_threshold = 0.0
ob_3___004.location = (-1.5, -1.5, 3.897)
ob_3___004.scale = (0.2, 0.2, 0.2)
ob_3___004.lock_rotations_4d = False
ob_3___004.empty_display_type = 'ARROWS'
ob_3___004.lineart.crease_threshold = 0.0
ob_2__002.location = (1.5, 1.5, 3.897)
ob_2__002.scale = (0.2, 0.2, 0.2)
ob_2__002.lock_rotations_4d = False
ob_2__002.empty_display_type = 'ARROWS'
ob_2__002.lineart.crease_threshold = 0.0
ob_2__003.location = (1.5, 1.5, 1.138)
ob_2__003.scale = (0.2, 0.2, 0.2)
ob_2__003.lock_rotations_4d = False
ob_2__003.empty_display_type = 'ARROWS'
ob_2__003.lineart.crease_threshold = 0.0

# ---- collection membership
col_collection.objects.link(ob_1)
col_collection.objects.link(ob_light)
col_collection.objects.link(ob_camera)
col_collection.objects.link(ob_2)
col_collection.objects.link(ob_3)
col_collection.objects.link(ob_4)
col_collection.objects.link(ob_1_1)
col_collection.objects.link(ob_1___001)
col_collection.objects.link(ob_1___002)
col_collection.objects.link(ob_2_1)
col_collection.objects.link(ob_2___001)
col_collection.objects.link(ob_3_1)
col_collection.objects.link(ob_4_1)
col_collection.objects.link(ob_3___002)
col_collection.objects.link(ob_4___001)
col_collection.objects.link(ob_4___002)
col_collection.objects.link(ob_3___003)
col_collection.objects.link(ob_3___004)
col_collection.objects.link(ob_2__002)
col_collection.objects.link(ob_2__003)

# ---- scene / render settings (as saved in the file)
scene.camera = ob_camera
scene.frame_start = 1; scene.frame_end = 250; scene.frame_set(3)
scene.render.engine = 'BLENDER_EEVEE_NEXT'
scene.cycles.use_denoising = False
scene.cycles.samples = 128
scene.cycles.sampling_pattern = 'TABULATED_SOBOL'
scene.cycles.use_adaptive_sampling = False
scene.cycles.use_light_tree = False
scene.view_settings.view_transform = 'Filmic'
bpy.context.view_layer.update()
